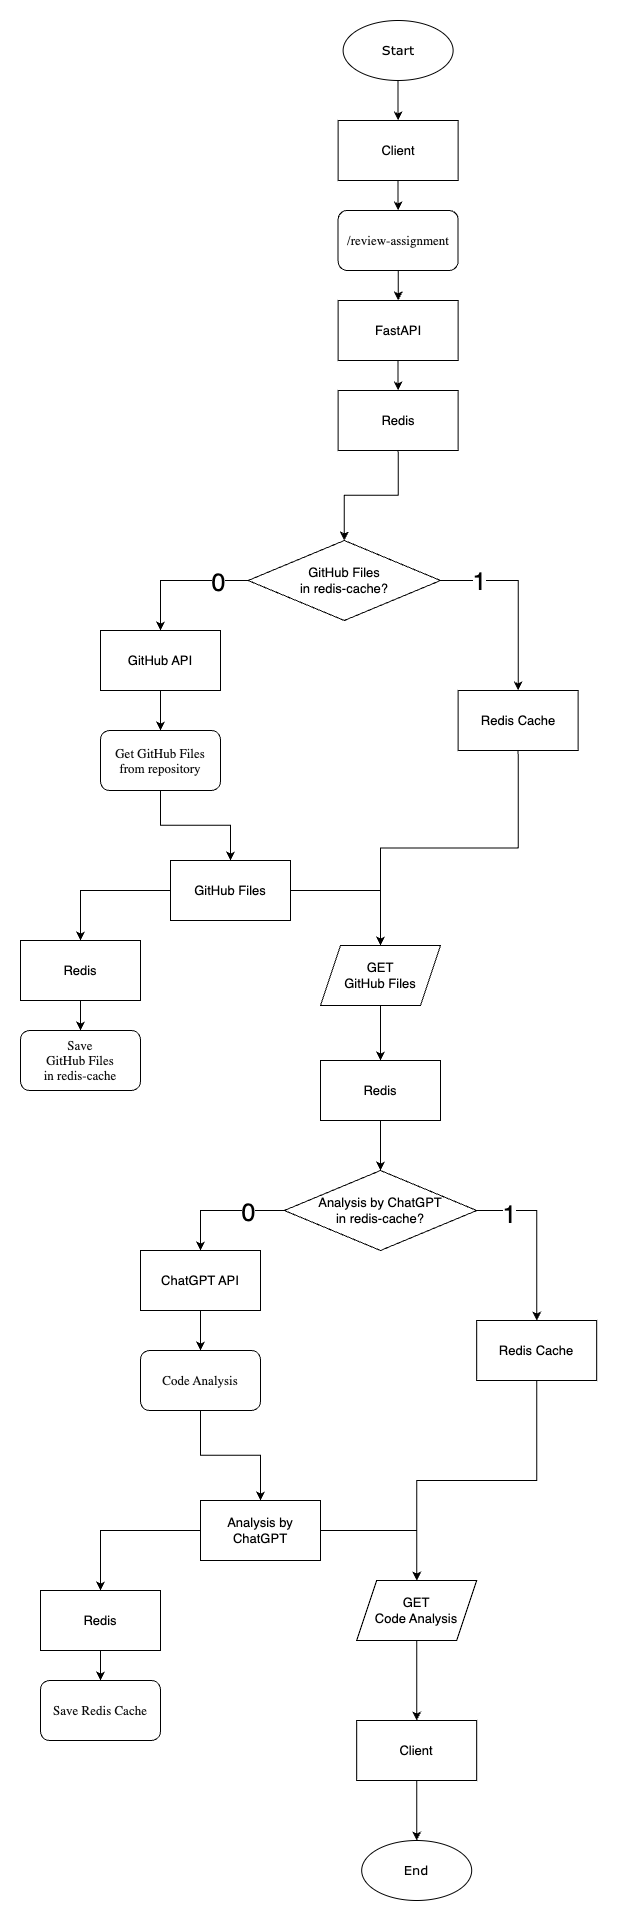

The diagram above was exported from draw.io. Its source (the exported page's mxGraphModel, read from the mxfile embedded in the PNG):
<mxGraphModel dx="4198" dy="4652" grid="1" gridSize="10" guides="1" tooltips="1" connect="1" arrows="1" fold="1" page="1" pageScale="1" pageWidth="827" pageHeight="1169" math="0" shadow="0">
  <root>
    <mxCell id="0" />
    <mxCell id="1" parent="0" />
    <mxCell id="LyUXGMGMt4qC3a-mZB1P-35" style="edgeStyle=orthogonalEdgeStyle;rounded=0;orthogonalLoop=1;jettySize=auto;html=1;exitX=0.5;exitY=1;exitDx=0;exitDy=0;fontSize=13;align=center;" edge="1" parent="1" source="LyUXGMGMt4qC3a-mZB1P-3" target="LyUXGMGMt4qC3a-mZB1P-4">
      <mxGeometry relative="1" as="geometry" />
    </mxCell>
    <mxCell id="LyUXGMGMt4qC3a-mZB1P-3" value="Start" style="ellipse;whiteSpace=wrap;html=1;fontSize=13;fontFamily=Verdana;align=center;" vertex="1" parent="1">
      <mxGeometry x="-447.38" y="-1570" width="110" height="60" as="geometry" />
    </mxCell>
    <mxCell id="LyUXGMGMt4qC3a-mZB1P-107" style="edgeStyle=orthogonalEdgeStyle;rounded=0;orthogonalLoop=1;jettySize=auto;html=1;exitX=0.5;exitY=1;exitDx=0;exitDy=0;entryX=0.5;entryY=0;entryDx=0;entryDy=0;align=center;fontSize=13;" edge="1" parent="1" source="LyUXGMGMt4qC3a-mZB1P-4" target="LyUXGMGMt4qC3a-mZB1P-5">
      <mxGeometry relative="1" as="geometry" />
    </mxCell>
    <mxCell id="LyUXGMGMt4qC3a-mZB1P-4" value="Client" style="rounded=0;whiteSpace=wrap;html=1;fontSize=13;align=center;" vertex="1" parent="1">
      <mxGeometry x="-452.38" y="-1470" width="120" height="60" as="geometry" />
    </mxCell>
    <mxCell id="LyUXGMGMt4qC3a-mZB1P-108" style="edgeStyle=orthogonalEdgeStyle;rounded=0;orthogonalLoop=1;jettySize=auto;html=1;exitX=0.5;exitY=1;exitDx=0;exitDy=0;align=center;fontSize=13;" edge="1" parent="1" source="LyUXGMGMt4qC3a-mZB1P-5" target="LyUXGMGMt4qC3a-mZB1P-6">
      <mxGeometry relative="1" as="geometry" />
    </mxCell>
    <mxCell id="LyUXGMGMt4qC3a-mZB1P-5" value="&lt;p style=&quot;margin: 0px; font-variant-numeric: normal; font-variant-east-asian: normal; font-variant-alternates: normal; font-size-adjust: none; font-kerning: auto; font-optical-sizing: auto; font-feature-settings: normal; font-variation-settings: normal; font-variant-position: normal; font-stretch: normal; line-height: normal; font-family: &amp;quot;.AppleSystemUIFontMonospaced&amp;quot;; color: rgb(14, 14, 14);&quot; class=&quot;p1&quot;&gt;/review-assignment&lt;/p&gt;" style="rounded=1;whiteSpace=wrap;html=1;fontSize=13;align=center;" vertex="1" parent="1">
      <mxGeometry x="-452.38" y="-1380" width="120" height="60" as="geometry" />
    </mxCell>
    <mxCell id="LyUXGMGMt4qC3a-mZB1P-109" style="edgeStyle=orthogonalEdgeStyle;rounded=0;orthogonalLoop=1;jettySize=auto;html=1;exitX=0.5;exitY=1;exitDx=0;exitDy=0;entryX=0.5;entryY=0;entryDx=0;entryDy=0;align=center;fontSize=13;" edge="1" parent="1" source="LyUXGMGMt4qC3a-mZB1P-6" target="LyUXGMGMt4qC3a-mZB1P-92">
      <mxGeometry relative="1" as="geometry">
        <mxPoint x="-387.3800000000001" y="-1010" as="targetPoint" />
      </mxGeometry>
    </mxCell>
    <mxCell id="LyUXGMGMt4qC3a-mZB1P-6" value="FastAPI" style="rounded=0;whiteSpace=wrap;html=1;fontSize=13;align=center;" vertex="1" parent="1">
      <mxGeometry x="-452.38" y="-1290" width="120" height="60" as="geometry" />
    </mxCell>
    <mxCell id="LyUXGMGMt4qC3a-mZB1P-64" style="edgeStyle=orthogonalEdgeStyle;rounded=0;orthogonalLoop=1;jettySize=auto;html=1;exitX=1;exitY=0.5;exitDx=0;exitDy=0;entryX=0.5;entryY=0;entryDx=0;entryDy=0;fontSize=13;align=center;" edge="1" parent="1" source="LyUXGMGMt4qC3a-mZB1P-8" target="LyUXGMGMt4qC3a-mZB1P-57">
      <mxGeometry relative="1" as="geometry" />
    </mxCell>
    <mxCell id="LyUXGMGMt4qC3a-mZB1P-129" value="1" style="edgeLabel;html=1;align=center;verticalAlign=middle;resizable=0;points=[];fontSize=25;" vertex="1" connectable="0" parent="LyUXGMGMt4qC3a-mZB1P-64">
      <mxGeometry x="-0.5973" y="2" relative="1" as="geometry">
        <mxPoint y="2" as="offset" />
      </mxGeometry>
    </mxCell>
    <mxCell id="LyUXGMGMt4qC3a-mZB1P-8" value="GitHub Files&lt;div&gt;in redis-cache?&lt;/div&gt;" style="rhombus;whiteSpace=wrap;html=1;fontSize=13;align=center;" vertex="1" parent="1">
      <mxGeometry x="-542.38" y="-1050" width="192.38" height="80" as="geometry" />
    </mxCell>
    <mxCell id="LyUXGMGMt4qC3a-mZB1P-78" style="edgeStyle=orthogonalEdgeStyle;rounded=0;orthogonalLoop=1;jettySize=auto;html=1;exitX=1;exitY=0.5;exitDx=0;exitDy=0;fontSize=13;align=center;" edge="1" parent="1" source="LyUXGMGMt4qC3a-mZB1P-11" target="LyUXGMGMt4qC3a-mZB1P-77">
      <mxGeometry relative="1" as="geometry" />
    </mxCell>
    <mxCell id="LyUXGMGMt4qC3a-mZB1P-162" value="1" style="edgeLabel;html=1;align=center;verticalAlign=middle;resizable=0;points=[];fontSize=25;" vertex="1" connectable="0" parent="LyUXGMGMt4qC3a-mZB1P-78">
      <mxGeometry x="-0.6404" y="-3" relative="1" as="geometry">
        <mxPoint as="offset" />
      </mxGeometry>
    </mxCell>
    <mxCell id="LyUXGMGMt4qC3a-mZB1P-85" style="edgeStyle=orthogonalEdgeStyle;rounded=0;orthogonalLoop=1;jettySize=auto;html=1;exitX=0;exitY=0.5;exitDx=0;exitDy=0;entryX=0.5;entryY=0;entryDx=0;entryDy=0;fontSize=13;align=center;" edge="1" parent="1" source="LyUXGMGMt4qC3a-mZB1P-11" target="LyUXGMGMt4qC3a-mZB1P-84">
      <mxGeometry relative="1" as="geometry" />
    </mxCell>
    <mxCell id="LyUXGMGMt4qC3a-mZB1P-161" value="0" style="edgeLabel;html=1;align=center;verticalAlign=middle;resizable=0;points=[];fontSize=25;" vertex="1" connectable="0" parent="LyUXGMGMt4qC3a-mZB1P-85">
      <mxGeometry x="-0.381" y="1" relative="1" as="geometry">
        <mxPoint as="offset" />
      </mxGeometry>
    </mxCell>
    <mxCell id="LyUXGMGMt4qC3a-mZB1P-11" value="Analysis by ChatGPT&lt;div&gt;in redis-cache?&lt;/div&gt;" style="rhombus;whiteSpace=wrap;html=1;fontSize=13;align=center;" vertex="1" parent="1">
      <mxGeometry x="-506.19" y="-420" width="192.38" height="80" as="geometry" />
    </mxCell>
    <mxCell id="LyUXGMGMt4qC3a-mZB1P-51" style="edgeStyle=orthogonalEdgeStyle;rounded=0;orthogonalLoop=1;jettySize=auto;html=1;exitX=0.5;exitY=1;exitDx=0;exitDy=0;entryX=0.5;entryY=0;entryDx=0;entryDy=0;" edge="1" parent="1" source="LyUXGMGMt4qC3a-mZB1P-14">
      <mxGeometry relative="1" as="geometry">
        <mxPoint x="97.61999999999989" y="610" as="targetPoint" />
      </mxGeometry>
    </mxCell>
    <mxCell id="LyUXGMGMt4qC3a-mZB1P-52" style="edgeStyle=orthogonalEdgeStyle;rounded=0;orthogonalLoop=1;jettySize=auto;html=1;exitX=0.5;exitY=1;exitDx=0;exitDy=0;entryX=0.5;entryY=0;entryDx=0;entryDy=0;" edge="1" parent="1" source="LyUXGMGMt4qC3a-mZB1P-15">
      <mxGeometry relative="1" as="geometry">
        <mxPoint x="70" y="730" as="targetPoint" />
      </mxGeometry>
    </mxCell>
    <mxCell id="LyUXGMGMt4qC3a-mZB1P-151" style="edgeStyle=orthogonalEdgeStyle;rounded=0;orthogonalLoop=1;jettySize=auto;html=1;exitX=0.5;exitY=1;exitDx=0;exitDy=0;entryX=0.5;entryY=0;entryDx=0;entryDy=0;align=center;fontSize=13;" edge="1" parent="1" source="LyUXGMGMt4qC3a-mZB1P-53" target="LyUXGMGMt4qC3a-mZB1P-149">
      <mxGeometry relative="1" as="geometry" />
    </mxCell>
    <mxCell id="LyUXGMGMt4qC3a-mZB1P-53" value="GitHub API" style="rounded=0;whiteSpace=wrap;html=1;fontSize=13;align=center;" vertex="1" parent="1">
      <mxGeometry x="-690" y="-960" width="120" height="60" as="geometry" />
    </mxCell>
    <mxCell id="LyUXGMGMt4qC3a-mZB1P-54" style="edgeStyle=orthogonalEdgeStyle;rounded=0;orthogonalLoop=1;jettySize=auto;html=1;exitX=0;exitY=0.5;exitDx=0;exitDy=0;entryX=0.5;entryY=0;entryDx=0;entryDy=0;fontSize=13;align=center;" edge="1" parent="1" source="LyUXGMGMt4qC3a-mZB1P-8" target="LyUXGMGMt4qC3a-mZB1P-53">
      <mxGeometry relative="1" as="geometry" />
    </mxCell>
    <mxCell id="LyUXGMGMt4qC3a-mZB1P-128" value="0" style="edgeLabel;html=1;align=center;verticalAlign=middle;resizable=0;points=[];fontSize=25;" vertex="1" connectable="0" parent="LyUXGMGMt4qC3a-mZB1P-54">
      <mxGeometry x="-0.5496" y="1" relative="1" as="geometry">
        <mxPoint as="offset" />
      </mxGeometry>
    </mxCell>
    <mxCell id="LyUXGMGMt4qC3a-mZB1P-132" style="edgeStyle=orthogonalEdgeStyle;rounded=0;orthogonalLoop=1;jettySize=auto;html=1;exitX=0.5;exitY=1;exitDx=0;exitDy=0;align=center;fontSize=13;" edge="1" parent="1" source="LyUXGMGMt4qC3a-mZB1P-57" target="LyUXGMGMt4qC3a-mZB1P-130">
      <mxGeometry relative="1" as="geometry" />
    </mxCell>
    <mxCell id="LyUXGMGMt4qC3a-mZB1P-57" value="Redis Cache" style="rounded=0;whiteSpace=wrap;html=1;fontSize=13;align=center;" vertex="1" parent="1">
      <mxGeometry x="-332.38" y="-900" width="120" height="60" as="geometry" />
    </mxCell>
    <mxCell id="LyUXGMGMt4qC3a-mZB1P-66" value="&lt;p style=&quot;margin: 0px; font-variant-numeric: normal; font-variant-east-asian: normal; font-variant-alternates: normal; font-size-adjust: none; font-kerning: auto; font-optical-sizing: auto; font-feature-settings: normal; font-variation-settings: normal; font-variant-position: normal; font-stretch: normal; line-height: normal; font-family: &amp;quot;.AppleSystemUIFontMonospaced&amp;quot;; color: rgb(14, 14, 14);&quot; class=&quot;p1&quot;&gt;Save&lt;/p&gt;&lt;p style=&quot;margin: 0px; font-variant-numeric: normal; font-variant-east-asian: normal; font-variant-alternates: normal; font-size-adjust: none; font-kerning: auto; font-optical-sizing: auto; font-feature-settings: normal; font-variation-settings: normal; font-variant-position: normal; font-stretch: normal; line-height: normal; font-family: &amp;quot;.AppleSystemUIFontMonospaced&amp;quot;; color: rgb(14, 14, 14);&quot; class=&quot;p1&quot;&gt;GitHub Files&lt;/p&gt;&lt;p style=&quot;margin: 0px; font-variant-numeric: normal; font-variant-east-asian: normal; font-variant-alternates: normal; font-size-adjust: none; font-kerning: auto; font-optical-sizing: auto; font-feature-settings: normal; font-variation-settings: normal; font-variant-position: normal; font-stretch: normal; line-height: normal; font-family: &amp;quot;.AppleSystemUIFontMonospaced&amp;quot;; color: rgb(14, 14, 14);&quot; class=&quot;p1&quot;&gt;in redis-cache&lt;/p&gt;" style="rounded=1;whiteSpace=wrap;html=1;fontSize=13;align=center;" vertex="1" parent="1">
      <mxGeometry x="-770" y="-560" width="120" height="60" as="geometry" />
    </mxCell>
    <mxCell id="LyUXGMGMt4qC3a-mZB1P-143" style="edgeStyle=orthogonalEdgeStyle;rounded=0;orthogonalLoop=1;jettySize=auto;html=1;exitX=0.5;exitY=1;exitDx=0;exitDy=0;align=center;fontSize=13;" edge="1" parent="1" source="LyUXGMGMt4qC3a-mZB1P-77" target="LyUXGMGMt4qC3a-mZB1P-140">
      <mxGeometry relative="1" as="geometry" />
    </mxCell>
    <mxCell id="LyUXGMGMt4qC3a-mZB1P-77" value="Redis Cache" style="rounded=0;whiteSpace=wrap;html=1;fontSize=13;align=center;" vertex="1" parent="1">
      <mxGeometry x="-313.81" y="-270" width="120" height="60" as="geometry" />
    </mxCell>
    <mxCell id="LyUXGMGMt4qC3a-mZB1P-83" value="&lt;p style=&quot;margin: 0px; font-variant-numeric: normal; font-variant-east-asian: normal; font-variant-alternates: normal; font-size-adjust: none; font-kerning: auto; font-optical-sizing: auto; font-feature-settings: normal; font-variation-settings: normal; font-variant-position: normal; font-stretch: normal; line-height: normal; font-family: &amp;quot;.AppleSystemUIFontMonospaced&amp;quot;; color: rgb(14, 14, 14);&quot; class=&quot;p1&quot;&gt;Save Redis Cache&lt;/p&gt;" style="rounded=1;whiteSpace=wrap;html=1;fontSize=13;align=center;" vertex="1" parent="1">
      <mxGeometry x="-750" y="90" width="120" height="60" as="geometry" />
    </mxCell>
    <mxCell id="LyUXGMGMt4qC3a-mZB1P-138" style="edgeStyle=orthogonalEdgeStyle;rounded=0;orthogonalLoop=1;jettySize=auto;html=1;exitX=0.5;exitY=1;exitDx=0;exitDy=0;entryX=0.5;entryY=0;entryDx=0;entryDy=0;align=center;fontSize=13;" edge="1" parent="1" source="LyUXGMGMt4qC3a-mZB1P-84" target="LyUXGMGMt4qC3a-mZB1P-136">
      <mxGeometry relative="1" as="geometry" />
    </mxCell>
    <mxCell id="LyUXGMGMt4qC3a-mZB1P-84" value="ChatGPT API" style="rounded=0;whiteSpace=wrap;html=1;fontSize=13;align=center;" vertex="1" parent="1">
      <mxGeometry x="-650" y="-340" width="120" height="60" as="geometry" />
    </mxCell>
    <mxCell id="LyUXGMGMt4qC3a-mZB1P-114" style="edgeStyle=orthogonalEdgeStyle;rounded=0;orthogonalLoop=1;jettySize=auto;html=1;exitX=0.5;exitY=1;exitDx=0;exitDy=0;entryX=0.5;entryY=0;entryDx=0;entryDy=0;align=center;fontSize=13;" edge="1" parent="1" source="LyUXGMGMt4qC3a-mZB1P-92" target="LyUXGMGMt4qC3a-mZB1P-8">
      <mxGeometry relative="1" as="geometry" />
    </mxCell>
    <mxCell id="LyUXGMGMt4qC3a-mZB1P-92" value="Redis" style="rounded=0;whiteSpace=wrap;html=1;fontSize=13;align=center;" vertex="1" parent="1">
      <mxGeometry x="-452.38" y="-1200" width="120" height="60" as="geometry" />
    </mxCell>
    <mxCell id="LyUXGMGMt4qC3a-mZB1P-97" style="edgeStyle=orthogonalEdgeStyle;rounded=0;orthogonalLoop=1;jettySize=auto;html=1;exitX=0.5;exitY=1;exitDx=0;exitDy=0;entryX=0.5;entryY=0;entryDx=0;entryDy=0;align=center;fontSize=13;" edge="1" parent="1" source="LyUXGMGMt4qC3a-mZB1P-95" target="LyUXGMGMt4qC3a-mZB1P-66">
      <mxGeometry relative="1" as="geometry" />
    </mxCell>
    <mxCell id="LyUXGMGMt4qC3a-mZB1P-95" value="Redis" style="rounded=0;whiteSpace=wrap;html=1;fontSize=13;align=center;" vertex="1" parent="1">
      <mxGeometry x="-770" y="-650" width="120" height="60" as="geometry" />
    </mxCell>
    <mxCell id="LyUXGMGMt4qC3a-mZB1P-141" style="edgeStyle=orthogonalEdgeStyle;rounded=0;orthogonalLoop=1;jettySize=auto;html=1;exitX=0.5;exitY=1;exitDx=0;exitDy=0;align=center;fontSize=13;" edge="1" parent="1" source="LyUXGMGMt4qC3a-mZB1P-98" target="LyUXGMGMt4qC3a-mZB1P-11">
      <mxGeometry relative="1" as="geometry" />
    </mxCell>
    <mxCell id="LyUXGMGMt4qC3a-mZB1P-98" value="Redis" style="rounded=0;whiteSpace=wrap;html=1;fontSize=13;align=center;" vertex="1" parent="1">
      <mxGeometry x="-470" y="-530" width="120" height="60" as="geometry" />
    </mxCell>
    <mxCell id="LyUXGMGMt4qC3a-mZB1P-105" style="edgeStyle=orthogonalEdgeStyle;rounded=0;orthogonalLoop=1;jettySize=auto;html=1;exitX=0.5;exitY=1;exitDx=0;exitDy=0;entryX=0.5;entryY=0;entryDx=0;entryDy=0;align=center;fontSize=13;" edge="1" parent="1" source="LyUXGMGMt4qC3a-mZB1P-103" target="LyUXGMGMt4qC3a-mZB1P-83">
      <mxGeometry relative="1" as="geometry" />
    </mxCell>
    <mxCell id="LyUXGMGMt4qC3a-mZB1P-103" value="Redis" style="rounded=0;whiteSpace=wrap;html=1;fontSize=13;align=center;" vertex="1" parent="1">
      <mxGeometry x="-750" width="120" height="60" as="geometry" />
    </mxCell>
    <mxCell id="LyUXGMGMt4qC3a-mZB1P-148" style="edgeStyle=orthogonalEdgeStyle;rounded=0;orthogonalLoop=1;jettySize=auto;html=1;exitX=0.5;exitY=1;exitDx=0;exitDy=0;align=center;fontSize=13;" edge="1" parent="1" source="LyUXGMGMt4qC3a-mZB1P-130" target="LyUXGMGMt4qC3a-mZB1P-98">
      <mxGeometry relative="1" as="geometry" />
    </mxCell>
    <mxCell id="LyUXGMGMt4qC3a-mZB1P-130" value="GET&lt;div&gt;GitHub Files&lt;/div&gt;" style="shape=parallelogram;perimeter=parallelogramPerimeter;whiteSpace=wrap;html=1;fixedSize=1;align=center;fontSize=13;" vertex="1" parent="1">
      <mxGeometry x="-470" y="-645" width="120" height="60" as="geometry" />
    </mxCell>
    <mxCell id="LyUXGMGMt4qC3a-mZB1P-145" style="edgeStyle=orthogonalEdgeStyle;rounded=0;orthogonalLoop=1;jettySize=auto;html=1;exitX=0.5;exitY=1;exitDx=0;exitDy=0;align=center;fontSize=13;" edge="1" parent="1" source="LyUXGMGMt4qC3a-mZB1P-136" target="LyUXGMGMt4qC3a-mZB1P-144">
      <mxGeometry relative="1" as="geometry" />
    </mxCell>
    <mxCell id="LyUXGMGMt4qC3a-mZB1P-136" value="&lt;p style=&quot;margin: 0px; font-variant-numeric: normal; font-variant-east-asian: normal; font-variant-alternates: normal; font-size-adjust: none; font-kerning: auto; font-optical-sizing: auto; font-feature-settings: normal; font-variation-settings: normal; font-variant-position: normal; font-stretch: normal; line-height: normal; font-family: &amp;quot;.AppleSystemUIFontMonospaced&amp;quot;; color: rgb(14, 14, 14);&quot; class=&quot;p1&quot;&gt;Code Analysis&lt;/p&gt;" style="rounded=1;whiteSpace=wrap;html=1;fontSize=13;align=center;" vertex="1" parent="1">
      <mxGeometry x="-650" y="-240" width="120" height="60" as="geometry" />
    </mxCell>
    <mxCell id="LyUXGMGMt4qC3a-mZB1P-157" style="edgeStyle=orthogonalEdgeStyle;rounded=0;orthogonalLoop=1;jettySize=auto;html=1;exitX=0.5;exitY=1;exitDx=0;exitDy=0;entryX=0.5;entryY=0;entryDx=0;entryDy=0;align=center;fontSize=13;" edge="1" parent="1" source="LyUXGMGMt4qC3a-mZB1P-140" target="LyUXGMGMt4qC3a-mZB1P-155">
      <mxGeometry relative="1" as="geometry" />
    </mxCell>
    <mxCell id="LyUXGMGMt4qC3a-mZB1P-140" value="GET&lt;div&gt;Code Analysis&lt;/div&gt;" style="shape=parallelogram;perimeter=parallelogramPerimeter;whiteSpace=wrap;html=1;fixedSize=1;align=center;fontSize=13;" vertex="1" parent="1">
      <mxGeometry x="-433.81" y="-10" width="120" height="60" as="geometry" />
    </mxCell>
    <mxCell id="LyUXGMGMt4qC3a-mZB1P-147" style="edgeStyle=orthogonalEdgeStyle;rounded=0;orthogonalLoop=1;jettySize=auto;html=1;exitX=1;exitY=0.5;exitDx=0;exitDy=0;align=center;fontSize=13;" edge="1" parent="1" source="LyUXGMGMt4qC3a-mZB1P-144" target="LyUXGMGMt4qC3a-mZB1P-140">
      <mxGeometry relative="1" as="geometry" />
    </mxCell>
    <mxCell id="LyUXGMGMt4qC3a-mZB1P-167" style="edgeStyle=orthogonalEdgeStyle;rounded=0;orthogonalLoop=1;jettySize=auto;html=1;exitX=0;exitY=0.5;exitDx=0;exitDy=0;entryX=0.5;entryY=0;entryDx=0;entryDy=0;" edge="1" parent="1" source="LyUXGMGMt4qC3a-mZB1P-144" target="LyUXGMGMt4qC3a-mZB1P-103">
      <mxGeometry relative="1" as="geometry" />
    </mxCell>
    <mxCell id="LyUXGMGMt4qC3a-mZB1P-144" value="Analysis by ChatGPT" style="rounded=0;whiteSpace=wrap;html=1;fontSize=13;align=center;" vertex="1" parent="1">
      <mxGeometry x="-590" y="-90" width="120" height="60" as="geometry" />
    </mxCell>
    <mxCell id="LyUXGMGMt4qC3a-mZB1P-152" style="edgeStyle=orthogonalEdgeStyle;rounded=0;orthogonalLoop=1;jettySize=auto;html=1;exitX=0.5;exitY=1;exitDx=0;exitDy=0;entryX=0.5;entryY=0;entryDx=0;entryDy=0;align=center;fontSize=13;" edge="1" parent="1" source="LyUXGMGMt4qC3a-mZB1P-149" target="LyUXGMGMt4qC3a-mZB1P-150">
      <mxGeometry relative="1" as="geometry" />
    </mxCell>
    <mxCell id="LyUXGMGMt4qC3a-mZB1P-149" value="&lt;p style=&quot;margin: 0px; font-variant-numeric: normal; font-variant-east-asian: normal; font-variant-alternates: normal; font-size-adjust: none; font-kerning: auto; font-optical-sizing: auto; font-feature-settings: normal; font-variation-settings: normal; font-variant-position: normal; font-stretch: normal; line-height: normal; font-family: &amp;quot;.AppleSystemUIFontMonospaced&amp;quot;; color: rgb(14, 14, 14);&quot; class=&quot;p1&quot;&gt;Get GitHub Files from repository&lt;/p&gt;" style="rounded=1;whiteSpace=wrap;html=1;fontSize=13;align=center;" vertex="1" parent="1">
      <mxGeometry x="-690" y="-860" width="120" height="60" as="geometry" />
    </mxCell>
    <mxCell id="LyUXGMGMt4qC3a-mZB1P-153" style="edgeStyle=orthogonalEdgeStyle;rounded=0;orthogonalLoop=1;jettySize=auto;html=1;exitX=1;exitY=0.5;exitDx=0;exitDy=0;entryX=0.5;entryY=0;entryDx=0;entryDy=0;align=center;fontSize=13;" edge="1" parent="1" source="LyUXGMGMt4qC3a-mZB1P-150" target="LyUXGMGMt4qC3a-mZB1P-130">
      <mxGeometry relative="1" as="geometry" />
    </mxCell>
    <mxCell id="LyUXGMGMt4qC3a-mZB1P-165" style="edgeStyle=orthogonalEdgeStyle;rounded=0;orthogonalLoop=1;jettySize=auto;html=1;exitX=0;exitY=0.5;exitDx=0;exitDy=0;entryX=0.5;entryY=0;entryDx=0;entryDy=0;" edge="1" parent="1" source="LyUXGMGMt4qC3a-mZB1P-150" target="LyUXGMGMt4qC3a-mZB1P-95">
      <mxGeometry relative="1" as="geometry" />
    </mxCell>
    <mxCell id="LyUXGMGMt4qC3a-mZB1P-150" value="GitHub Files" style="rounded=0;whiteSpace=wrap;html=1;fontSize=13;align=center;" vertex="1" parent="1">
      <mxGeometry x="-620" y="-730" width="120" height="60" as="geometry" />
    </mxCell>
    <mxCell id="LyUXGMGMt4qC3a-mZB1P-159" style="edgeStyle=orthogonalEdgeStyle;rounded=0;orthogonalLoop=1;jettySize=auto;html=1;exitX=0.5;exitY=1;exitDx=0;exitDy=0;align=center;fontSize=13;" edge="1" parent="1" source="LyUXGMGMt4qC3a-mZB1P-155" target="LyUXGMGMt4qC3a-mZB1P-156">
      <mxGeometry relative="1" as="geometry" />
    </mxCell>
    <mxCell id="LyUXGMGMt4qC3a-mZB1P-155" value="Client" style="rounded=0;whiteSpace=wrap;html=1;fontSize=13;align=center;" vertex="1" parent="1">
      <mxGeometry x="-433.81" y="130" width="120" height="60" as="geometry" />
    </mxCell>
    <mxCell id="LyUXGMGMt4qC3a-mZB1P-156" value="End" style="ellipse;whiteSpace=wrap;html=1;fontSize=13;fontFamily=Verdana;align=center;" vertex="1" parent="1">
      <mxGeometry x="-428.81" y="250" width="110" height="60" as="geometry" />
    </mxCell>
  </root>
</mxGraphModel>